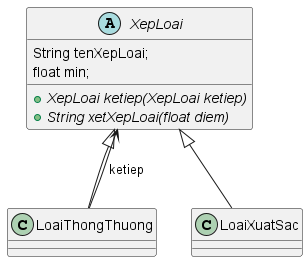

The diagram above was rendered by PlantUML. Its source (embedded in the PNG):
@startuml
'https://plantuml.com/class-diagram

abstract class XepLoai{
    String tenXepLoai;
    float min;
    +{abstract} XepLoai ketiep(XepLoai ketiep)
    +{abstract} String xetXepLoai(float diem)
}
XepLoai <|-- LoaiThongThuong
XepLoai <|-- LoaiXuatSac
LoaiThongThuong --> XepLoai : ketiep

@enduml